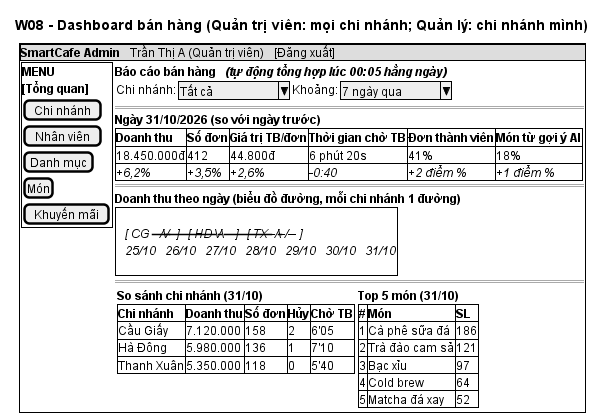

The diagram above was rendered by PlantUML. Its source (embedded in the PNG):
@startsalt IV_ui_w08_dashboard
title W08 - Dashboard bán hàng (Quản trị viên: mọi chi nhánh; Quản lý: chi nhánh mình)
{+
  {* <b>SmartCafe Admin | Trần Thị A (Quản trị viên) | [Đăng xuất] }
  {
    {+
      <b>MENU
      <b>[Tổng quan]
      [Chi nhánh]
      [Nhân viên]
      [Danh mục]
      [Món]
      [Khuyến mãi]
    } | {
      <b>Báo cáo bán hàng   <i>(tự động tổng hợp lúc 00:05 hằng ngày)
      { Chi nhánh: | ^Tất cả      ^ | Khoảng: | ^7 ngày qua  ^ }
      ==
      <b>Ngày 31/10/2026 (so với ngày trước)
      {#
        <b>Doanh thu | <b>Số đơn | <b>Giá trị TB/đơn | <b>Thời gian chờ TB | <b>Đơn thành viên | <b>Món từ gợi ý AI
        18.450.000đ | 412 | 44.800đ | 6 phút 20s | 41% | 18%
        <i>+6,2% | <i>+3,5% | <i>+2,6% | <i>-0:40 | <i>+2 điểm % | <i>+1 điểm %
      }
      ==
      <b>Doanh thu theo ngày (biểu đồ đường, mỗi chi nhánh 1 đường)
      {+
        .
        <i>   [ CG ----/\----/----- ]   [ HD --\--/--\---- ]   [ TX ---/--\---/-- ]
        <i>   25/10   26/10   27/10   28/10   29/10   30/10   31/10
        .
      }
      ==
      {
        {
          <b>So sánh chi nhánh (31/10)
          {#
            <b>Chi nhánh | <b>Doanh thu | <b>Số đơn | <b>Hủy | <b>Chờ TB
            Cầu Giấy | 7.120.000 | 158 | 2 | 6'05
            Hà Đông | 5.980.000 | 136 | 1 | 7'10
            Thanh Xuân | 5.350.000 | 118 | 0 | 5'40
          }
        } | {
          <b>Top 5 món (31/10)
          {#
            <b># | <b>Món | <b>SL
            1 | Cà phê sữa đá | 186
            2 | Trà đào cam sả | 121
            3 | Bạc xỉu | 97
            4 | Cold brew | 64
            5 | Matcha đá xay | 52
          }
        }
      }
    }
  }
}
@endsalt